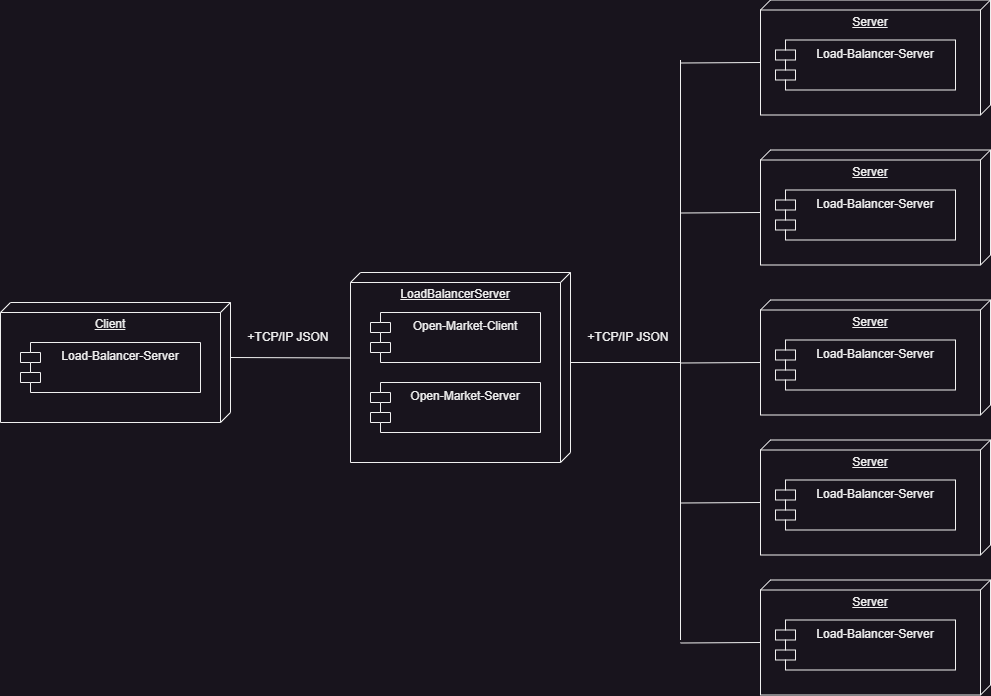

The diagram above was exported from draw.io. Its source (the exported page's mxGraphModel, read from the mxfile embedded in the PNG):
<mxGraphModel dx="1467" dy="1922" grid="1" gridSize="10" guides="1" tooltips="1" connect="1" arrows="1" fold="1" page="1" pageScale="1" pageWidth="827" pageHeight="1169" math="0" shadow="0">
  <root>
    <mxCell id="0" />
    <mxCell id="1" parent="0" />
    <mxCell id="gCPP_a8AQgTZdEewXKfk-1" value="LoadBalancerServer" style="verticalAlign=top;align=center;spacingTop=8;spacingLeft=2;spacingRight=12;shape=cube;size=10;direction=south;fontStyle=4;html=1;whiteSpace=wrap;" vertex="1" parent="1">
      <mxGeometry x="480" y="130" width="220" height="190" as="geometry" />
    </mxCell>
    <mxCell id="gCPP_a8AQgTZdEewXKfk-2" value="Client" style="verticalAlign=top;align=center;spacingTop=8;spacingLeft=2;spacingRight=12;shape=cube;size=10;direction=south;fontStyle=4;html=1;whiteSpace=wrap;" vertex="1" parent="1">
      <mxGeometry x="130" y="160" width="230" height="120" as="geometry" />
    </mxCell>
    <mxCell id="gCPP_a8AQgTZdEewXKfk-3" value="Load-Balancer-Server" style="shape=module;align=left;spacingLeft=20;align=center;verticalAlign=top;whiteSpace=wrap;html=1;" vertex="1" parent="1">
      <mxGeometry x="150" y="200" width="180" height="50" as="geometry" />
    </mxCell>
    <mxCell id="gCPP_a8AQgTZdEewXKfk-4" value="Open-Market-Client" style="shape=module;align=left;spacingLeft=20;align=center;verticalAlign=top;whiteSpace=wrap;html=1;" vertex="1" parent="1">
      <mxGeometry x="500" y="170" width="170" height="50" as="geometry" />
    </mxCell>
    <mxCell id="gCPP_a8AQgTZdEewXKfk-6" value="" style="endArrow=none;html=1;rounded=0;exitX=0;exitY=0;exitDx=55;exitDy=0;exitPerimeter=0;entryX=0.45;entryY=1;entryDx=0;entryDy=0;entryPerimeter=0;" edge="1" parent="1" source="gCPP_a8AQgTZdEewXKfk-2" target="gCPP_a8AQgTZdEewXKfk-1">
      <mxGeometry width="50" height="50" relative="1" as="geometry">
        <mxPoint x="390" y="150" as="sourcePoint" />
        <mxPoint x="440" y="100" as="targetPoint" />
      </mxGeometry>
    </mxCell>
    <mxCell id="gCPP_a8AQgTZdEewXKfk-7" value="+TCP/IP JSON" style="text;html=1;strokeColor=none;fillColor=none;align=center;verticalAlign=middle;whiteSpace=wrap;rounded=0;" vertex="1" parent="1">
      <mxGeometry x="370" y="180" width="96" height="30" as="geometry" />
    </mxCell>
    <mxCell id="gCPP_a8AQgTZdEewXKfk-9" value="Open-Market-Server" style="shape=module;align=left;spacingLeft=20;align=center;verticalAlign=top;whiteSpace=wrap;html=1;" vertex="1" parent="1">
      <mxGeometry x="500" y="240" width="170" height="50" as="geometry" />
    </mxCell>
    <mxCell id="gCPP_a8AQgTZdEewXKfk-22" value="Server" style="verticalAlign=top;align=center;spacingTop=8;spacingLeft=2;spacingRight=12;shape=cube;size=10;direction=south;fontStyle=4;html=1;whiteSpace=wrap;" vertex="1" parent="1">
      <mxGeometry x="890" y="-142.5" width="230" height="115" as="geometry" />
    </mxCell>
    <mxCell id="gCPP_a8AQgTZdEewXKfk-23" value="Load-Balancer-Server" style="shape=module;align=left;spacingLeft=20;align=center;verticalAlign=top;whiteSpace=wrap;html=1;" vertex="1" parent="1">
      <mxGeometry x="905" y="-102.5" width="180" height="50" as="geometry" />
    </mxCell>
    <mxCell id="gCPP_a8AQgTZdEewXKfk-24" value="Server" style="verticalAlign=top;align=center;spacingTop=8;spacingLeft=2;spacingRight=12;shape=cube;size=10;direction=south;fontStyle=4;html=1;whiteSpace=wrap;" vertex="1" parent="1">
      <mxGeometry x="890" y="7.5" width="230" height="115" as="geometry" />
    </mxCell>
    <mxCell id="gCPP_a8AQgTZdEewXKfk-25" value="Load-Balancer-Server" style="shape=module;align=left;spacingLeft=20;align=center;verticalAlign=top;whiteSpace=wrap;html=1;" vertex="1" parent="1">
      <mxGeometry x="905" y="47.5" width="180" height="50" as="geometry" />
    </mxCell>
    <mxCell id="gCPP_a8AQgTZdEewXKfk-26" value="Server" style="verticalAlign=top;align=center;spacingTop=8;spacingLeft=2;spacingRight=12;shape=cube;size=10;direction=south;fontStyle=4;html=1;whiteSpace=wrap;" vertex="1" parent="1">
      <mxGeometry x="890" y="157.5" width="230" height="115" as="geometry" />
    </mxCell>
    <mxCell id="gCPP_a8AQgTZdEewXKfk-27" value="Load-Balancer-Server" style="shape=module;align=left;spacingLeft=20;align=center;verticalAlign=top;whiteSpace=wrap;html=1;" vertex="1" parent="1">
      <mxGeometry x="905" y="197.5" width="180" height="50" as="geometry" />
    </mxCell>
    <mxCell id="gCPP_a8AQgTZdEewXKfk-28" value="Server" style="verticalAlign=top;align=center;spacingTop=8;spacingLeft=2;spacingRight=12;shape=cube;size=10;direction=south;fontStyle=4;html=1;whiteSpace=wrap;" vertex="1" parent="1">
      <mxGeometry x="890" y="297.5" width="230" height="115" as="geometry" />
    </mxCell>
    <mxCell id="gCPP_a8AQgTZdEewXKfk-29" value="Load-Balancer-Server" style="shape=module;align=left;spacingLeft=20;align=center;verticalAlign=top;whiteSpace=wrap;html=1;" vertex="1" parent="1">
      <mxGeometry x="905" y="337.5" width="180" height="50" as="geometry" />
    </mxCell>
    <mxCell id="gCPP_a8AQgTZdEewXKfk-30" value="Server" style="verticalAlign=top;align=center;spacingTop=8;spacingLeft=2;spacingRight=12;shape=cube;size=10;direction=south;fontStyle=4;html=1;whiteSpace=wrap;" vertex="1" parent="1">
      <mxGeometry x="890" y="437.5" width="230" height="115" as="geometry" />
    </mxCell>
    <mxCell id="gCPP_a8AQgTZdEewXKfk-31" value="Load-Balancer-Server" style="shape=module;align=left;spacingLeft=20;align=center;verticalAlign=top;whiteSpace=wrap;html=1;" vertex="1" parent="1">
      <mxGeometry x="905" y="477.5" width="180" height="50" as="geometry" />
    </mxCell>
    <mxCell id="gCPP_a8AQgTZdEewXKfk-33" value="" style="endArrow=none;html=1;rounded=0;" edge="1" parent="1">
      <mxGeometry width="50" height="50" relative="1" as="geometry">
        <mxPoint x="700" y="220" as="sourcePoint" />
        <mxPoint x="810" y="220" as="targetPoint" />
      </mxGeometry>
    </mxCell>
    <mxCell id="gCPP_a8AQgTZdEewXKfk-34" value="" style="endArrow=none;html=1;rounded=0;entryX=0;entryY=0;entryDx=62.5;entryDy=230;entryPerimeter=0;" edge="1" parent="1" target="gCPP_a8AQgTZdEewXKfk-22">
      <mxGeometry width="50" height="50" relative="1" as="geometry">
        <mxPoint x="810" y="-79.5" as="sourcePoint" />
        <mxPoint x="620" y="187.5" as="targetPoint" />
      </mxGeometry>
    </mxCell>
    <mxCell id="gCPP_a8AQgTZdEewXKfk-36" value="" style="endArrow=none;html=1;rounded=0;" edge="1" parent="1">
      <mxGeometry width="50" height="50" relative="1" as="geometry">
        <mxPoint x="810" y="497.5" as="sourcePoint" />
        <mxPoint x="810" y="-82.5" as="targetPoint" />
      </mxGeometry>
    </mxCell>
    <mxCell id="gCPP_a8AQgTZdEewXKfk-37" value="" style="endArrow=none;html=1;rounded=0;entryX=0;entryY=0;entryDx=62.5;entryDy=230;entryPerimeter=0;" edge="1" parent="1" target="gCPP_a8AQgTZdEewXKfk-30">
      <mxGeometry width="50" height="50" relative="1" as="geometry">
        <mxPoint x="810" y="500.5" as="sourcePoint" />
        <mxPoint x="620" y="187.5" as="targetPoint" />
      </mxGeometry>
    </mxCell>
    <mxCell id="gCPP_a8AQgTZdEewXKfk-38" value="" style="endArrow=none;html=1;rounded=0;entryX=0;entryY=0;entryDx=62.5;entryDy=230;entryPerimeter=0;" edge="1" parent="1" target="gCPP_a8AQgTZdEewXKfk-24">
      <mxGeometry width="50" height="50" relative="1" as="geometry">
        <mxPoint x="810" y="70.5" as="sourcePoint" />
        <mxPoint x="620" y="187.5" as="targetPoint" />
      </mxGeometry>
    </mxCell>
    <mxCell id="gCPP_a8AQgTZdEewXKfk-39" value="" style="endArrow=none;html=1;rounded=0;entryX=0;entryY=0;entryDx=62.5;entryDy=230;entryPerimeter=0;" edge="1" parent="1" target="gCPP_a8AQgTZdEewXKfk-26">
      <mxGeometry width="50" height="50" relative="1" as="geometry">
        <mxPoint x="810" y="220.5" as="sourcePoint" />
        <mxPoint x="620" y="187.5" as="targetPoint" />
      </mxGeometry>
    </mxCell>
    <mxCell id="gCPP_a8AQgTZdEewXKfk-40" value="" style="endArrow=none;html=1;rounded=0;entryX=0;entryY=0;entryDx=62.5;entryDy=230;entryPerimeter=0;" edge="1" parent="1" target="gCPP_a8AQgTZdEewXKfk-28">
      <mxGeometry width="50" height="50" relative="1" as="geometry">
        <mxPoint x="810" y="360.5" as="sourcePoint" />
        <mxPoint x="620" y="187.5" as="targetPoint" />
      </mxGeometry>
    </mxCell>
    <mxCell id="gCPP_a8AQgTZdEewXKfk-41" value="+TCP/IP JSON" style="text;html=1;strokeColor=none;fillColor=none;align=center;verticalAlign=middle;whiteSpace=wrap;rounded=0;" vertex="1" parent="1">
      <mxGeometry x="710" y="180" width="96" height="30" as="geometry" />
    </mxCell>
  </root>
</mxGraphModel>